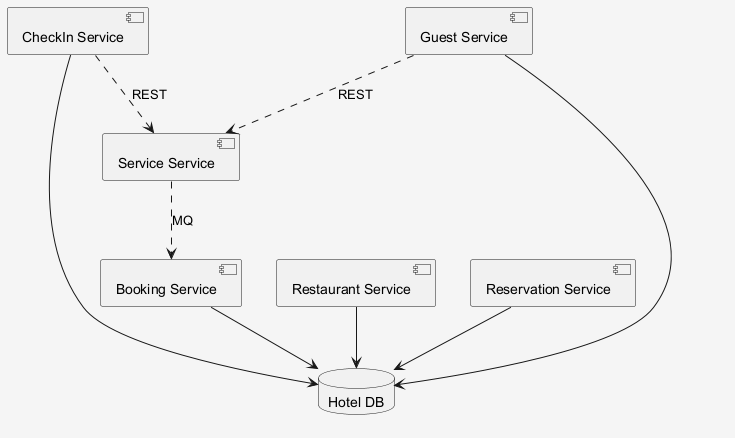

The diagram above was rendered by PlantUML. Its source (embedded in the PNG):
@startuml
skinparam shadowing false
skinparam backgroundColor #F5F5F5
component "CheckIn Service" as C_CheckInService
component "Restaurant Service" as C_RestaurantService
component "Reservation Service" as C_ReservationService
component "Guest Service" as C_GuestService
component "Service Service" as C_ServiceService
component "Booking Service" as C_BookingService
database "Hotel DB" as DB_hotel
C_CheckInService --> DB_hotel
C_RestaurantService --> DB_hotel
C_ReservationService --> DB_hotel
C_GuestService --> DB_hotel
C_BookingService --> DB_hotel
C_ServiceService ..> C_BookingService : MQ
C_GuestService ..> C_ServiceService : REST
C_CheckInService ..> C_ServiceService : REST
@enduml